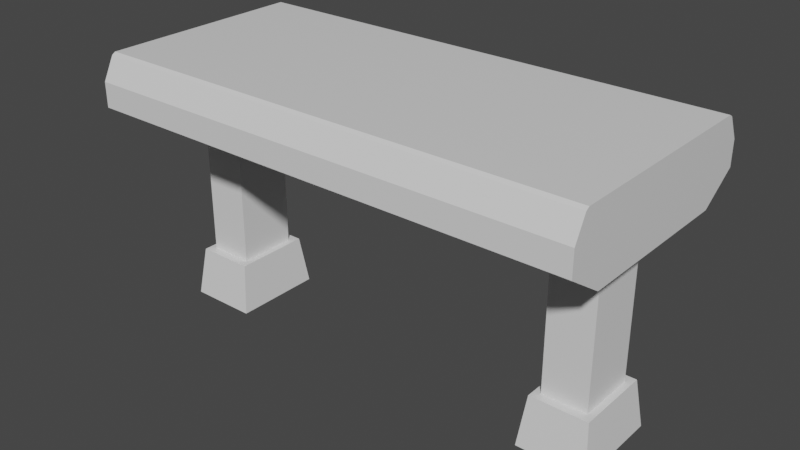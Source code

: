 # Source: StraightHigh.blend  (saved by Blender 2.80.74; exported with 4.5.12 LTS)
import bpy
from mathutils import Matrix  # noqa: F401  (used for matrix-valued properties, if any)

bpy.ops.wm.read_factory_settings(use_empty=True)
scene = bpy.context.scene
scene.name = 'Scene'

# ---- collections
col_collection = bpy.data.collections.new('Collection'); scene.collection.children.link(col_collection)

# ---- materials (node trees are filled in below, after node groups)
mat_material_001 = bpy.data.materials.new('Material.001')
mat_material_001.alpha_threshold = 0.0
mat_material_001.use_transparent_shadow = False
mat_material_001.line_color = (0.0, 0.0, 0.0, 1.0)

# ---- node groups
ng_auto_smooth = bpy.data.node_groups.new('Auto Smooth', 'GeometryNodeTree')
_s = ng_auto_smooth.interface.new_socket(name='Geometry', in_out='OUTPUT', socket_type='NodeSocketGeometry')
_s = ng_auto_smooth.interface.new_socket(name='Geometry', in_out='INPUT', socket_type='NodeSocketGeometry')
_s = ng_auto_smooth.interface.new_socket(name='Angle', in_out='INPUT', socket_type='NodeSocketFloat')
_s.subtype = 'ANGLE'
_s.min_value = 0.0
_s.max_value = 3.142
ng_auto_smooth.is_modifier = True
_N = ng_auto_smooth.nodes; _L = ng_auto_smooth.links
n0 = _N.new('NodeGroupOutput'); n0.name = 'Group Output'; n0.location = (480, -100)
n1 = _N.new('NodeGroupInput'); n1.name = 'Group Input'; n1.location = (-420, -300)
n2 = _N.new('NodeGroupInput'); n2.name = 'Group Input.001'; n2.location = (-60, -100)
n3 = _N.new('GeometryNodeSetShadeSmooth'); n3.name = 'Set Shade Smooth'; n3.location = (120, -100)
n3.domain = 'EDGE'
n4 = _N.new('GeometryNodeSetShadeSmooth'); n4.name = 'Set Shade Smooth.001'; n4.location = (300, -100)
n5 = _N.new('GeometryNodeInputMeshEdgeAngle'); n5.name = 'Edge Angle'; n5.location = (-420, -220)
n6 = _N.new('GeometryNodeInputEdgeSmooth'); n6.name = 'Is Edge Smooth'; n6.location = (-60, -160)
n7 = _N.new('GeometryNodeInputShadeSmooth'); n7.name = 'Is Face Smooth'; n7.location = (-240, -340)
n8 = _N.new('FunctionNodeBooleanMath'); n8.name = 'Boolean Math'; n8.location = (-60, -220)
n9 = _N.new('FunctionNodeCompare'); n9.name = 'Compare'; n9.location = (-240, -180)
n9.operation = 'LESS_EQUAL'
_L.new(n5.outputs[0], n9.inputs[0])
_L.new(n4.outputs[0], n0.inputs[0])
_L.new(n1.outputs[1], n9.inputs[1])
_L.new(n9.outputs[0], n8.inputs[0])
_L.new(n7.outputs[0], n8.inputs[1])
_L.new(n2.outputs[0], n3.inputs[0])
_L.new(n6.outputs[0], n3.inputs[1])
_L.new(n3.outputs[0], n4.inputs[0])
_L.new(n8.outputs[0], n3.inputs[2])
n0.is_active_output = True

# ---- material node trees
mat_material_001.use_nodes = True; mat_material_001.node_tree.nodes.clear()
_N = mat_material_001.node_tree.nodes; _L = mat_material_001.node_tree.links
n0 = _N.new('ShaderNodeOutputMaterial'); n0.name = 'Material Output'; n0.location = (300, 300)
n1 = _N.new('ShaderNodeBsdfPrincipled'); n1.name = 'Principled BSDF'; n1.location = (10, 300)
n1.distribution = 'GGX'
n1.subsurface_method = 'BURLEY'
n1.inputs[2].default_value = 0.4
n1.inputs[3].default_value = 1.45
n1.inputs[27].default_value = (0.0, 0.0, 0.0, 1.0)
n1.inputs[28].default_value = 1.0
_L.new(n1.outputs[0], n0.inputs[0])
n0.is_active_output = True

# ---- world
world_world = bpy.data.worlds.new('World'); scene.world = world_world
world_world.use_nodes = True; world_world.node_tree.nodes.clear()
_N = world_world.node_tree.nodes; _L = world_world.node_tree.links
n0 = _N.new('ShaderNodeOutputWorld'); n0.name = 'World Output'; n0.location = (300, 300)
n1 = _N.new('ShaderNodeBackground'); n1.name = 'Background'; n1.location = (10, 300)
n1.inputs[0].default_value = (0.05088, 0.05088, 0.05088, 1.0)
_L.new(n1.outputs[0], n0.inputs[0])
n0.is_active_output = True
world_world.color = (0.05088, 0.05088, 0.05088)
world_world.use_sun_shadow = False
world_world.sun_shadow_jitter_overblur = 0.0

# ---- meshes
me_beziercurve_000 = bpy.data.meshes.new('BezierCurve.000')
me_beziercurve_000.from_pydata([(0.445, 0.06, 0.4137), (0.445, 0.06, 0.1), (0.445, -0.06, 0.4137), (0.445, -0.06, 0.1), (0.355, 0.06, 0.4137), (0.355, 0.06, 0.1), (0.355, -0.06, 0.4137), (0.355, -0.06, 0.1), (0.3417, -0.07768, 0.1), (0.4583, -0.07768, 0.1), (0.4583, 0.07768, 0.1), (0.3417, 0.07768, 0.1), (0.3309, -0.09217, 0.0), (0.4691, -0.09217, 0.0), (0.4691, 0.09217, 0.0), (0.3309, 0.09217, 0.0), (0.5, 0.1667, 0.55), (0.5, -0.1667, 0.55), (0.5, 0.2417, 0.5), (0.5, -0.2417, 0.5), (0.5, -0.1667, 0.45), (0.5, 0.1667, 0.45), (0.5, 0.2417, 0.45), (0.5, -0.2417, 0.45), (-0.5, -0.2417, 0.5), (-0.5, 0.1667, 0.55), (-0.5, -0.1667, 0.55), (-0.5, 0.2417, 0.5), (-0.5, -0.1667, 0.45), (-0.5, -0.2417, 0.45), (-0.5, 0.1667, 0.45), (-0.5, 0.2417, 0.45), (0.5, -0.1667, 0.4), (0.5, 0.1667, 0.4), (-0.5, -0.1667, 0.4), (-0.5, 0.1667, 0.4), (-0.355, 0.06, 0.4137), (-0.355, 0.06, 0.1), (-0.355, -0.06, 0.4137), (-0.355, -0.06, 0.1), (-0.445, 0.06, 0.4137), (-0.445, 0.06, 0.1), (-0.445, -0.06, 0.4137), (-0.445, -0.06, 0.1), (-0.4583, -0.07768, 0.1), (-0.3417, -0.07768, 0.1), (-0.3417, 0.07768, 0.1), (-0.4583, 0.07768, 0.1), (-0.4691, -0.09217, 0.0), (-0.3309, -0.09217, 0.0), (-0.3309, 0.09217, 0.0), (-0.4691, 0.09217, 0.0), (0.5, 0.2189, 0.5455), (0.5, 0.2117, 0.55), (0.5, -0.2117, 0.55), (0.5, -0.2189, 0.5455), (-0.5, 0.2117, 0.55), (-0.5, 0.2189, 0.5455), (-0.5, -0.2189, 0.5455), (-0.5, -0.2117, 0.55)], [], [(3, 2, 6, 7), (5, 4, 0, 1), (7, 6, 4, 5), (1, 0, 2, 3), (1, 3, 9, 10), (7, 5, 11, 8), (8, 11, 15, 12), (10, 9, 13, 14), (11, 10, 14, 15), (9, 8, 12, 13), (5, 1, 10, 11), (3, 7, 8, 9), (17, 20, 21, 16), (55, 58, 24, 19), (25, 56, 57, 27, 31, 30), (26, 25, 30, 28), (24, 58, 59, 26, 28, 29), (53, 56, 25, 16), (17, 26, 59, 54), (19, 23, 20, 17, 54, 55), (16, 21, 22, 18, 52, 53), (16, 25, 26, 17), (28, 30, 35, 34), (30, 31, 35), (28, 34, 29), (20, 23, 32), (21, 33, 22), (21, 20, 32, 33), (23, 19, 24, 29), (32, 23, 29, 34), (35, 31, 22, 33), (18, 22, 31, 27), (39, 38, 42, 43), (41, 40, 36, 37), (43, 42, 40, 41), (37, 36, 38, 39), (37, 39, 45, 46), (43, 41, 47, 44), (44, 47, 51, 48), (46, 45, 49, 50), (47, 46, 50, 51), (45, 44, 48, 49), (41, 37, 46, 47), (39, 43, 44, 45), (52, 57, 56, 53), (58, 55, 54, 59), (18, 27, 57, 52)])
_uv = me_beziercurve_000.uv_layers.new(name='UVMap')
_uv.uv.foreach_set('vector', [0.08299, 0.9672, 0.08282, 0.972, 0.08338, 0.9726, 0.08309, 0.9673, 0.08286, 0.9672, 0.0827, 0.9745, 0.08261, 0.9726, 0.08299, 0.967, 0.08309, 0.9673, 0.08338, 0.9726, 0.0827, 0.9745, 0.08286, 0.9672, 0.08299, 0.967, 0.08261, 0.9726, 0.08282, 0.972, 0.08299, 0.9672, 0.08299, 0.967, 0.08299, 0.9672, 0.08314, 0.9666, 0.08293, 0.9661, 0.08309, 0.9673, 0.08286, 0.9672, 0.0829, 0.9665, 0.08306, 0.9668, 0.08306, 0.9668, 0.0829, 0.9665, 0.08306, 0.9656, 0.08307, 0.9662, 0.08293, 0.9661, 0.08314, 0.9666, 0.08312, 0.966, 0.08294, 0.9648, 0.0829, 0.9665, 0.08293, 0.9661, 0.08294, 0.9648, 0.08306, 0.9656, 0.08314, 0.9666, 0.08306, 0.9668, 0.08307, 0.9662, 0.08312, 0.966, 0.08286, 0.9672, 0.08299, 0.967, 0.08293, 0.9661, 0.0829, 0.9665, 0.08299, 0.9672, 0.08309, 0.9673, 0.08306, 0.9668, 0.08314, 0.9666, 0.3945, 0.9551, 0.3908, 0.9572, 0.3847, 0.9573, 0.3811, 0.9548, 0.02369, 0.9739, 0.02371, 0.9689, 0.02397, 0.9689, 0.02399, 0.9739, 0.02801, 0.9686, 0.02768, 0.9688, 0.02762, 0.9689, 0.02732, 0.9689, 0.02704, 0.969, 0.02676, 0.9686, 0.3945, 0.957, 0.3811, 0.9575, 0.3848, 0.9549, 0.3909, 0.9549, 0.02397, 0.9689, 0.02371, 0.9689, 0.02363, 0.9688, 0.02318, 0.9678, 0.02449, 0.9686, 0.02422, 0.969, 0.02767, 0.9739, 0.02768, 0.9688, 0.02801, 0.9686, 0.02797, 0.9741, 0.02331, 0.9741, 0.02335, 0.9687, 0.02365, 0.9689, 0.02363, 0.9739, 0.02399, 0.9739, 0.02427, 0.9738, 0.02453, 0.9742, 0.02331, 0.9741, 0.02363, 0.9739, 0.02369, 0.9739, 0.02815, 0.9751, 0.02681, 0.9742, 0.02708, 0.9738, 0.02734, 0.9739, 0.02761, 0.9739, 0.02769, 0.974, 0.3333, 1.0, 0.3333, 2.98e-08, 0.6667, -5.96e-08, 0.6667, 1.0, 0.02449, 0.9686, 0.02676, 0.9686, 0.02657, 0.9689, 0.0247, 0.9689, 0.02676, 0.9686, 0.02704, 0.969, 0.02657, 0.9689, 0.02449, 0.9686, 0.0247, 0.9689, 0.02422, 0.969, 0.02453, 0.9742, 0.02427, 0.9738, 0.02474, 0.9739, 0.02681, 0.9742, 0.02661, 0.9739, 0.02708, 0.9738, 0.02681, 0.9742, 0.02453, 0.9742, 0.02474, 0.9739, 0.02661, 0.9739, 0.02427, 0.9738, 0.02399, 0.9739, 0.02397, 0.9689, 0.02422, 0.969, 0.02474, 0.9739, 0.02427, 0.9738, 0.02422, 0.969, 0.0247, 0.9689, 0.02657, 0.9689, 0.02704, 0.969, 0.02708, 0.9738, 0.02661, 0.9739, 0.02734, 0.9739, 0.02708, 0.9738, 0.02704, 0.969, 0.02732, 0.9689, 0.07952, 0.9682, 0.08036, 0.9726, 0.08036, 0.9724, 0.07976, 0.9683, 0.07975, 0.9681, 0.08024, 0.9728, 0.08057, 0.9736, 0.07968, 0.9678, 0.07976, 0.9683, 0.08036, 0.9724, 0.08024, 0.9728, 0.07975, 0.9681, 0.07968, 0.9678, 0.08057, 0.9736, 0.08036, 0.9726, 0.07952, 0.9682, 0.07968, 0.9678, 0.07952, 0.9682, 0.07939, 0.9678, 0.07948, 0.9669, 0.07976, 0.9683, 0.07975, 0.9681, 0.07984, 0.9675, 0.07967, 0.9681, 0.07967, 0.9681, 0.07984, 0.9675, 0.08045, 0.9668, 0.07966, 0.9681, 0.07948, 0.9669, 0.07939, 0.9678, 0.07869, 0.9675, 0.07912, 0.965, 0.07984, 0.9675, 0.07948, 0.9669, 0.07912, 0.965, 0.08045, 0.9668, 0.07939, 0.9678, 0.07967, 0.9681, 0.07966, 0.9681, 0.07869, 0.9675, 0.07975, 0.9681, 0.07968, 0.9678, 0.07948, 0.9669, 0.07984, 0.9675, 0.07952, 0.9682, 0.07976, 0.9683, 0.07967, 0.9681, 0.07939, 0.9678, 0.02761, 0.9739, 0.02762, 0.9689, 0.02768, 0.9688, 0.02767, 0.9739, 0.02371, 0.9689, 0.02369, 0.9739, 0.02363, 0.9739, 0.02365, 0.9689, 0.02734, 0.9739, 0.02732, 0.9689, 0.02762, 0.9689, 0.02761, 0.9739])
me_beziercurve_000.materials.append(mat_material_001)
me_beziercurve_000.use_remesh_preserve_volume = False
me_beziercurve_000.use_remesh_preserve_attributes = False
me_beziercurve_000.use_mirror_vertex_groups = False
me_beziercurve_000.update()

# ---- objects
ob_beziercurve_001 = bpy.data.objects.new('BezierCurve.001', me_beziercurve_000)

# ---- transforms, parenting, visibility, modifiers, constraints
ob_beziercurve_001.location = (0.0, 0.0, 0.0)
ob_beziercurve_001.lineart.crease_threshold = 0.0
_m = ob_beziercurve_001.modifiers.new('Auto Smooth', 'NODES')
_m.node_group = ng_auto_smooth
_gi = [s.identifier for s in ng_auto_smooth.interface.items_tree if s.item_type == 'SOCKET' and s.in_out == 'INPUT']
_m[_gi[1]] = 3.142  # Angle

# ---- collection membership
col_collection.objects.link(ob_beziercurve_001)

# ---- scene / render settings (as saved in the file)
scene.frame_start = 1; scene.frame_end = 250; scene.frame_set(1)
scene.render.engine = 'BLENDER_EEVEE_NEXT'
scene.cycles.use_denoising = False
scene.cycles.samples = 128
scene.cycles.sampling_pattern = 'TABULATED_SOBOL'
scene.cycles.use_adaptive_sampling = False
scene.cycles.use_light_tree = False
scene.view_settings.view_transform = 'Filmic'
bpy.context.view_layer.update()

# ---- added for rendering (the .blend has no active camera and no usable light): camera, sun
cam_auto = bpy.data.cameras.new('AutoCamera')
cam_auto.lens = 50.0
cam_auto.sensor_width = 36.0
cam_auto.clip_end = 1000.0
ob_auto_camera = bpy.data.objects.new('AutoCamera', cam_auto)
scene.collection.objects.link(ob_auto_camera)
ob_auto_camera.location = (1.14672, -1.37607, 1.19238)
ob_auto_camera.rotation_euler = (1.09748, -7.21219e-08, 0.694738)
scene.camera = ob_auto_camera
light_auto_sun = bpy.data.lights.new('AutoSun', 'SUN')
light_auto_sun.energy = 3.0
light_auto_sun.angle = 0.0523599
ob_auto_sun = bpy.data.objects.new('AutoSun', light_auto_sun)
scene.collection.objects.link(ob_auto_sun)
ob_auto_sun.rotation_euler = (0.872665, 0.174533, 0.523599)
bpy.context.view_layer.update()
